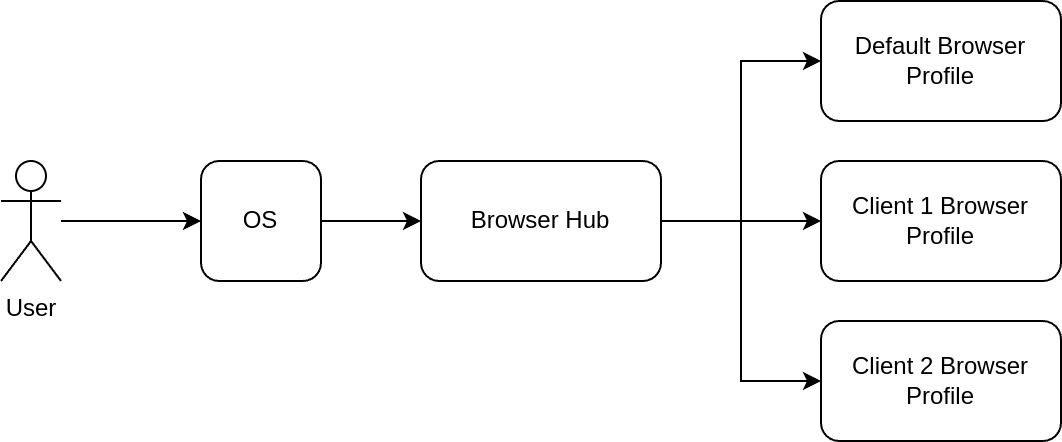

The diagram above was exported from draw.io. Its source (the exported page's mxGraphModel, read from the mxfile embedded in the PNG):
<mxGraphModel dx="1434" dy="793" grid="1" gridSize="10" guides="1" tooltips="1" connect="1" arrows="1" fold="1" page="1" pageScale="1" pageWidth="850" pageHeight="1100" math="0" shadow="0">
  <root>
    <mxCell id="0" />
    <mxCell id="1" parent="0" />
    <mxCell id="2RNMevGamDcdlO3Snns5-4" value="" style="edgeStyle=orthogonalEdgeStyle;rounded=0;orthogonalLoop=1;jettySize=auto;html=1;" edge="1" parent="1" source="2RNMevGamDcdlO3Snns5-2" target="2RNMevGamDcdlO3Snns5-3">
      <mxGeometry relative="1" as="geometry" />
    </mxCell>
    <mxCell id="2RNMevGamDcdlO3Snns5-2" value="User" style="shape=umlActor;verticalLabelPosition=bottom;verticalAlign=top;html=1;outlineConnect=0;" vertex="1" parent="1">
      <mxGeometry x="100" y="330" width="30" height="60" as="geometry" />
    </mxCell>
    <mxCell id="2RNMevGamDcdlO3Snns5-6" value="" style="edgeStyle=orthogonalEdgeStyle;rounded=0;orthogonalLoop=1;jettySize=auto;html=1;" edge="1" parent="1" source="2RNMevGamDcdlO3Snns5-3" target="2RNMevGamDcdlO3Snns5-5">
      <mxGeometry relative="1" as="geometry" />
    </mxCell>
    <mxCell id="2RNMevGamDcdlO3Snns5-3" value="OS" style="rounded=1;whiteSpace=wrap;html=1;verticalAlign=middle;" vertex="1" parent="1">
      <mxGeometry x="200" y="330" width="60" height="60" as="geometry" />
    </mxCell>
    <mxCell id="2RNMevGamDcdlO3Snns5-8" value="" style="edgeStyle=orthogonalEdgeStyle;rounded=0;orthogonalLoop=1;jettySize=auto;html=1;" edge="1" parent="1" source="2RNMevGamDcdlO3Snns5-5" target="2RNMevGamDcdlO3Snns5-7">
      <mxGeometry relative="1" as="geometry" />
    </mxCell>
    <mxCell id="2RNMevGamDcdlO3Snns5-12" style="edgeStyle=orthogonalEdgeStyle;rounded=0;orthogonalLoop=1;jettySize=auto;html=1;entryX=0;entryY=0.5;entryDx=0;entryDy=0;" edge="1" parent="1" source="2RNMevGamDcdlO3Snns5-5" target="2RNMevGamDcdlO3Snns5-10">
      <mxGeometry relative="1" as="geometry" />
    </mxCell>
    <mxCell id="2RNMevGamDcdlO3Snns5-13" style="edgeStyle=orthogonalEdgeStyle;rounded=0;orthogonalLoop=1;jettySize=auto;html=1;entryX=0;entryY=0.5;entryDx=0;entryDy=0;" edge="1" parent="1" source="2RNMevGamDcdlO3Snns5-5" target="2RNMevGamDcdlO3Snns5-11">
      <mxGeometry relative="1" as="geometry" />
    </mxCell>
    <mxCell id="2RNMevGamDcdlO3Snns5-5" value="Browser Hub" style="whiteSpace=wrap;html=1;rounded=1;" vertex="1" parent="1">
      <mxGeometry x="310" y="330" width="120" height="60" as="geometry" />
    </mxCell>
    <mxCell id="2RNMevGamDcdlO3Snns5-7" value="Client 1 Browser Profile" style="whiteSpace=wrap;html=1;rounded=1;" vertex="1" parent="1">
      <mxGeometry x="510" y="330" width="120" height="60" as="geometry" />
    </mxCell>
    <mxCell id="2RNMevGamDcdlO3Snns5-10" value="Default Browser Profile" style="whiteSpace=wrap;html=1;rounded=1;" vertex="1" parent="1">
      <mxGeometry x="510" y="250" width="120" height="60" as="geometry" />
    </mxCell>
    <mxCell id="2RNMevGamDcdlO3Snns5-11" value="Client 2 Browser Profile" style="whiteSpace=wrap;html=1;rounded=1;" vertex="1" parent="1">
      <mxGeometry x="510" y="410" width="120" height="60" as="geometry" />
    </mxCell>
  </root>
</mxGraphModel>